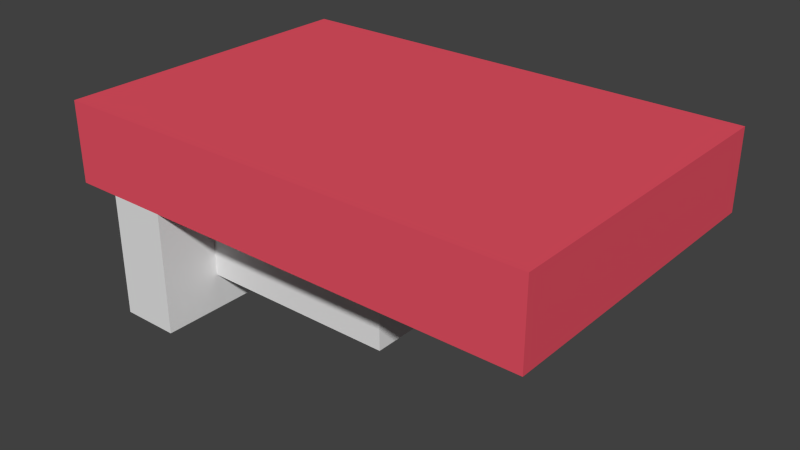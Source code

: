 # Source: Platform2.blend  (saved by Blender 2.72.0; exported with 4.5.12 LTS)
import bpy
from mathutils import Matrix  # noqa: F401  (used for matrix-valued properties, if any)

bpy.ops.wm.read_factory_settings(use_empty=True)
scene = bpy.context.scene
scene.name = 'Scene'

# ---- collections
col_collection_1 = bpy.data.collections.new('Collection 1'); scene.collection.children.link(col_collection_1)

# ---- materials (node trees are filled in below, after node groups)
mat_p1 = bpy.data.materials.new('P1')
mat_p1.alpha_threshold = 0.0
mat_p1.use_transparent_shadow = False
mat_p1.roughness = 0.5
mat_p2 = bpy.data.materials.new('P2')
mat_p2.alpha_threshold = 0.0
mat_p2.use_transparent_shadow = False
mat_p2.diffuse_color = (0.8, 0.08448, 0.1268, 1.0)
mat_p2.roughness = 0.5

# ---- material node trees

# ---- world
world_world = bpy.data.worlds.new('World'); scene.world = world_world
world_world.color = (0.05088, 0.05088, 0.05088)
world_world.use_sun_shadow = False
world_world.sun_shadow_jitter_overblur = 0.0
world_world.cycles.sampling_method = 'MANUAL'
world_world.cycles.sample_map_resolution = 256

# ---- meshes
me_cube_001 = bpy.data.meshes.new('Cube.001')
me_cube_001.from_pydata([(0.0, 0.0, -1.0), (-1.0, -1.0, 0.0), (-1.0, 1.0, 0.0), (1.0, 1.0, 0.0), (1.0, -1.0, 0.0), (-1.0, 1.0, -0.5), (1.0, 1.0, -0.5), (1.0, -1.0, -0.5), (-1.0, -1.0, -0.5), (-1.0, -1.0, 0.5), (-1.0, 1.0, 0.5), (1.0, 1.0, 0.5), (1.0, -1.0, 0.5), (-0.991, -1.594, 1.148), (-0.991, 1.594, 1.148), (1.594, 1.594, 1.148), (1.594, -1.594, 1.148), (-0.991, -1.594, 0.3516), (-0.991, 1.594, 0.3516), (1.594, 1.594, 0.3516), (1.594, -1.594, 0.3516), (-1.572, -1.594, 1.148), (-1.572, 1.594, 1.148), (-1.572, -1.594, 0.3516), (-1.572, 1.594, 0.3516), (-2.003, -1.594, 1.148), (-2.003, 1.594, 1.148), (-2.003, -1.594, 0.3516), (-2.003, 1.594, 0.3516), (-0.991, -1.594, -0.8539), (-0.991, 1.594, -0.8539), (-1.572, -1.594, -0.8539), (-1.572, 1.594, -0.8539), (2.775, 1.594, 1.148), (2.775, -1.594, 1.148), (2.775, 1.594, 0.3516), (2.775, -1.594, 0.3516)], [], [(9, 10, 2, 1), (10, 11, 3, 2), (11, 12, 4, 3), (12, 9, 1, 4), (1, 2, 5, 8), (2, 3, 6, 5), (3, 4, 7, 6), (4, 1, 8, 7), (10, 9, 17, 18), (11, 10, 18, 19), (12, 11, 19, 20), (9, 12, 20, 17), (8, 5, 0), (5, 6, 0), (6, 7, 0), (7, 8, 0), (16, 15, 14, 13), (17, 23, 31, 29), (14, 15, 19, 18), (20, 19, 35, 36), (16, 13, 17, 20), (24, 23, 27, 28), (14, 18, 24, 22), (13, 14, 22, 21), (17, 13, 21, 23), (25, 26, 28, 27), (22, 24, 28, 26), (21, 22, 26, 25), (23, 21, 25, 27), (30, 29, 31, 32), (24, 18, 30, 32), (23, 24, 32, 31), (18, 17, 29, 30), (33, 34, 36, 35), (16, 20, 36, 34), (19, 15, 33, 35), (15, 16, 34, 33)])
me_cube_001.polygons.foreach_set('material_index', [0, 0, 0, 0, 0, 0, 0, 0, 0, 1, 0, 1, 0, 0, 0, 0, 1, 0, 1, 1, 1, 1, 1, 1, 1, 1, 1, 1, 1, 0, 0, 0, 0, 1, 1, 1, 1])
me_cube_001.materials.append(mat_p1)
me_cube_001.materials.append(mat_p2)
me_cube_001.use_remesh_preserve_volume = False
me_cube_001.use_remesh_preserve_attributes = False
me_cube_001.use_mirror_vertex_groups = False
me_cube_001.update()

# ---- objects
ob_cube = bpy.data.objects.new('Cube', me_cube_001)

# ---- transforms, parenting, visibility, modifiers, constraints
ob_cube.location = (0.0, 0.0, 0.0)
ob_cube.lineart.crease_threshold = 0.0

# ---- collection membership
col_collection_1.objects.link(ob_cube)

# ---- scene / render settings (as saved in the file)
scene.frame_start = 1; scene.frame_end = 250; scene.frame_set(1)
scene.render.engine = 'BLENDER_EEVEE_NEXT'
scene.render.resolution_percentage = 50
scene.render.dither_intensity = 0.0
scene.cycles.use_denoising = False
scene.cycles.samples = 10
scene.cycles.sampling_pattern = 'TABULATED_SOBOL'
scene.cycles.light_sampling_threshold = 0.0
scene.cycles.use_adaptive_sampling = False
scene.cycles.use_light_tree = False
scene.cycles.blur_glossy = 0.0
scene.cycles.pixel_filter_type = 'GAUSSIAN'
scene.cycles.sample_clamp_indirect = 0.0
scene.view_settings.view_transform = 'Standard'
bpy.context.view_layer.update()

# ---- added for rendering (the .blend has no active camera and no usable light): camera, sun
cam_auto = bpy.data.cameras.new('AutoCamera')
cam_auto.lens = 50.0
cam_auto.sensor_width = 36.0
cam_auto.clip_end = 1000.0
ob_auto_camera = bpy.data.objects.new('AutoCamera', cam_auto)
scene.collection.objects.link(ob_auto_camera)
ob_auto_camera.location = (6.05931, -6.80801, 4.61289)
ob_auto_camera.rotation_euler = (1.09748, -7.21219e-08, 0.694738)
scene.camera = ob_auto_camera
light_auto_sun = bpy.data.lights.new('AutoSun', 'SUN')
light_auto_sun.energy = 3.0
light_auto_sun.angle = 0.0523599
ob_auto_sun = bpy.data.objects.new('AutoSun', light_auto_sun)
scene.collection.objects.link(ob_auto_sun)
ob_auto_sun.rotation_euler = (0.872665, 0.174533, 0.523599)
bpy.context.view_layer.update()

